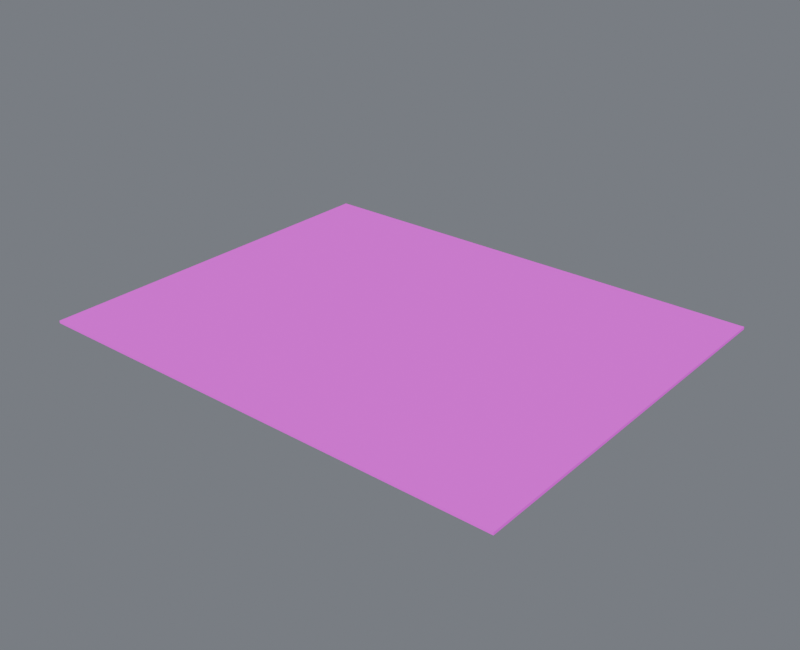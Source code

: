 # Source: floor_base.blend  (saved by Blender 4.5.87; exported with 4.5.12 LTS)
import bpy
from mathutils import Matrix  # noqa: F401  (used for matrix-valued properties, if any)

bpy.ops.wm.read_factory_settings(use_empty=True)
scene = bpy.context.scene
scene.name = 'Component_floor_base'

# ---- collections
col_01______floor_base = bpy.data.collections.new('01_制作组件_floor_base'); scene.collection.children.link(col_01______floor_base)
col_floor_base = bpy.data.collections.new('floor_base_制作源'); scene.collection.children.link(col_floor_base)
col_floor_base_1 = bpy.data.collections.new('floor_base_输出包'); scene.collection.children.link(col_floor_base_1)

# ---- images (referenced by path relative to the original .blend; pixels are not part of the script)
import os
ASSET_DIR = os.environ.get("B2B_ASSET_DIR", "")  # directory of the original .blend (textures are referenced by path, not embedded)
HERE = os.path.dirname(os.path.abspath(__file__))  # packed textures are extracted next to this script under _unpacked/

def load_image(name, relpath, width, height, colorspace="sRGB"):
    """Load a texture the original file referenced (path relative to the .blend, or extracted next to this script)."""
    p = next((c for c in (os.path.join(HERE, relpath), os.path.join(ASSET_DIR, relpath)) if relpath and os.path.exists(c)), "")
    if p:
        img = bpy.data.images.load(p, check_existing=True)
        img.name = name
    else:  # same state as the original file: an image datablock whose file is absent (Cycles renders it pink)
        img = bpy.data.images.new(name, width, height)
        img.source = "FILE"
        img.filepath = "//" + (relpath or name)
    img.colorspace_settings.name = colorspace
    return img
img_10x10_512_png = load_image('设施低亮多巴胺色盘_10x10_512.png', '设施低亮多巴胺色盘_10x10_512.png', 1024, 1024, 'sRGB')

# ---- materials (node trees are filled in below, after node groups)
mat_02 = bpy.data.materials.new('02_细腻哑光_青绿大面')

# ---- material node trees
mat_02.use_nodes = True; mat_02.node_tree.nodes.clear()
_N = mat_02.node_tree.nodes; _L = mat_02.node_tree.links
n0 = _N.new('ShaderNodeOutputMaterial'); n0.name = '材质输出'; n0.location = (0, 0)
n1 = _N.new('ShaderNodeBsdfPrincipled'); n1.name = 'Principled BSDF'; n1.location = (0, 0)
n1.inputs[1].default_value = 0.03
n1.inputs[2].default_value = 0.7
n2 = _N.new('ShaderNodeUVMap'); n2.name = 'UV 贴图'; n2.location = (0, 0)
n2.uv_map = 'PaletteUV'
n3 = _N.new('ShaderNodeTexImage'); n3.name = '图像纹理'; n3.location = (0, 0)
n3.image = img_10x10_512_png
n3.interpolation = 'Closest'
_L.new(n1.outputs[0], n0.inputs[0])
_L.new(n2.outputs[0], n3.inputs[0])
_L.new(n3.outputs[0], n1.inputs[0])
n0.is_active_output = True

# ---- world
world_component_studio = bpy.data.worlds.new('Component_Studio'); scene.world = world_component_studio
world_component_studio.use_nodes = True; world_component_studio.node_tree.nodes.clear()
_N = world_component_studio.node_tree.nodes; _L = world_component_studio.node_tree.links
n0 = _N.new('ShaderNodeBackground'); n0.name = '背景'; n0.location = (-200, 100)
n0.inputs[0].default_value = (0.3, 0.32, 0.36, 1.0)
n0.inputs[1].default_value = 0.45
n1 = _N.new('ShaderNodeOutputWorld'); n1.name = '世界输出'; n1.location = (200, 100)
_L.new(n0.outputs[0], n1.inputs[0])
n1.is_active_output = True

# ---- meshes
me_floor_base______00_mesh = bpy.data.meshes.new('地板_FLOOR_BASE_制作_部件00_Mesh')
me_floor_base______00_mesh.from_pydata([(-25.0, -20.0, 0.0), (25.0, -20.0, 0.0), (25.0, 20.0, 0.0), (-25.0, 20.0, 0.0), (-25.0, -20.0, 0.26), (25.0, -20.0, 0.26), (25.0, 20.0, 0.26), (-25.0, 20.0, 0.26)], [], [(0, 3, 2, 1), (4, 5, 6, 7), (0, 1, 5, 4), (1, 2, 6, 5), (2, 3, 7, 6), (3, 0, 4, 7)])
_uv = me_floor_base______00_mesh.uv_layers.new(name='PaletteUV')
_uv.uv.foreach_set('vector', [0.972, 0.55, 0.95, 0.572, 0.928, 0.55, 0.95, 0.528, 0.972, 0.55, 0.95, 0.572, 0.928, 0.55, 0.95, 0.528, 0.972, 0.55, 0.95, 0.572, 0.928, 0.55, 0.95, 0.528, 0.972, 0.55, 0.95, 0.572, 0.928, 0.55, 0.95, 0.528, 0.972, 0.55, 0.95, 0.572, 0.928, 0.55, 0.95, 0.528, 0.972, 0.55, 0.95, 0.572, 0.928, 0.55, 0.95, 0.528])
me_floor_base______00_mesh.materials.append(mat_02)
me_floor_base______00_mesh.update()
me_floor_base______00_mesh_1 = bpy.data.meshes.new('地板_FLOOR_BASE_输出_部件00_Mesh')
me_floor_base______00_mesh_1.from_pydata([(-25.0, -20.0, 0.0), (25.0, -20.0, 0.0), (25.0, 20.0, 0.0), (-25.0, 20.0, 0.0), (-25.0, -20.0, 0.26), (25.0, -20.0, 0.26), (25.0, 20.0, 0.26), (-25.0, 20.0, 0.26)], [], [(0, 3, 2, 1), (4, 5, 6, 7), (0, 1, 5, 4), (1, 2, 6, 5), (2, 3, 7, 6), (3, 0, 4, 7)])
_uv = me_floor_base______00_mesh_1.uv_layers.new(name='PaletteUV')
_uv.uv.foreach_set('vector', [0.972, 0.55, 0.95, 0.572, 0.928, 0.55, 0.95, 0.528, 0.972, 0.55, 0.95, 0.572, 0.928, 0.55, 0.95, 0.528, 0.972, 0.55, 0.95, 0.572, 0.928, 0.55, 0.95, 0.528, 0.972, 0.55, 0.95, 0.572, 0.928, 0.55, 0.95, 0.528, 0.972, 0.55, 0.95, 0.572, 0.928, 0.55, 0.95, 0.528, 0.972, 0.55, 0.95, 0.572, 0.928, 0.55, 0.95, 0.528])
me_floor_base______00_mesh_1.materials.append(mat_02)
me_floor_base______00_mesh_1.update()

# ---- objects
ob_root_floor_base = bpy.data.objects.new('ROOT_floor_base_制作源', None)
ob_floor_base______00 = bpy.data.objects.new('floor_base_制作_部件00', me_floor_base______00_mesh)
ob_root_floor_base_1 = bpy.data.objects.new('ROOT_floor_base_组件', None)
ob_floor_base______00_1 = bpy.data.objects.new('floor_base_输出_部件00', me_floor_base______00_mesh_1)

# ---- transforms, parenting, visibility, modifiers, constraints
ob_root_floor_base.location = (0.0, 0.0, 0.0)
ob_floor_base______00.parent = ob_root_floor_base
ob_floor_base______00.location = (0.0, 0.0, 0.0)
ob_root_floor_base_1.location = (0.0, 0.0, 0.0)
ob_floor_base______00_1.parent = ob_root_floor_base_1
ob_floor_base______00_1.location = (0.0, 0.0, 0.0)

# ---- collection membership
col_floor_base.objects.link(ob_root_floor_base)
col_floor_base.objects.link(ob_floor_base______00)
col_floor_base_1.objects.link(ob_root_floor_base_1)
col_floor_base_1.objects.link(ob_floor_base______00_1)
def _layer_coll(name, lc=None):
    lc = lc or bpy.context.view_layer.layer_collection
    for c in lc.children:
        if c.name == name: return c
        r = _layer_coll(name, c)
        if r: return r
_layer_coll('floor_base_制作源').exclude = True

# ---- scene / render settings (as saved in the file)
scene.frame_start = 1; scene.frame_end = 250; scene.frame_set(1)
scene.render.engine = 'CYCLES'
scene.render.image_settings.exr_codec = 'NONE'
scene.render.resolution_x = 800
scene.render.resolution_y = 650
scene.render.simplify_subdivision_render = 0
scene.render.simplify_child_particles_render = 0.0
scene.cycles.use_denoising = False
scene.cycles.samples = 8
scene.eevee.use_volume_custom_range = False
scene.eevee.use_fast_gi = False
scene.eevee.use_shadows = False
scene.view_settings.exposure = 0.5
scene.view_settings.white_balance_temperature = 0.0
scene.view_settings.white_balance_tint = 0.0
scene.view_settings.white_balance_whitepoint = (2.97, 0.5193, -0.0414)
bpy.context.view_layer.update()

# ---- added for rendering (the .blend has no active camera and no usable light): camera, sun
cam_auto = bpy.data.cameras.new('AutoCamera')
cam_auto.lens = 50.0
cam_auto.sensor_width = 36.0
cam_auto.clip_end = 1039.72
ob_auto_camera = bpy.data.objects.new('AutoCamera', cam_auto)
scene.collection.objects.link(ob_auto_camera)
ob_auto_camera.location = (59.2438, -71.0925, 47.525)
ob_auto_camera.rotation_euler = (1.09748, -7.21219e-08, 0.694738)
scene.camera = ob_auto_camera
light_auto_sun = bpy.data.lights.new('AutoSun', 'SUN')
light_auto_sun.energy = 3.0
light_auto_sun.angle = 0.0523599
ob_auto_sun = bpy.data.objects.new('AutoSun', light_auto_sun)
scene.collection.objects.link(ob_auto_sun)
ob_auto_sun.rotation_euler = (0.872665, 0.174533, 0.523599)
bpy.context.view_layer.update()
